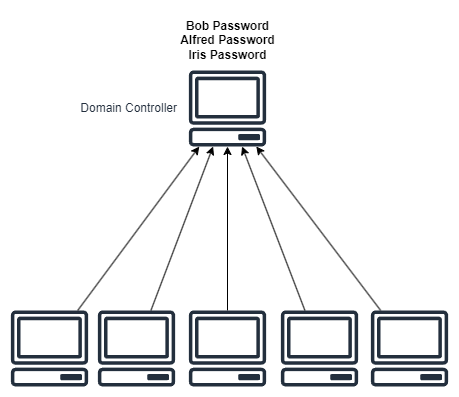

The diagram above was exported from draw.io. Its source (the exported page's mxGraphModel, read from the mxfile embedded in the PNG):
<mxGraphModel dx="778" dy="824" grid="1" gridSize="10" guides="1" tooltips="1" connect="1" arrows="1" fold="1" page="1" pageScale="1" pageWidth="850" pageHeight="1100" math="0" shadow="0">
  <root>
    <mxCell id="0" />
    <mxCell id="1" parent="0" />
    <mxCell id="09SDqbbwlKK5PLyebWbe-3" value="Domain Controller" style="sketch=0;outlineConnect=0;fontColor=#232F3E;gradientColor=none;fillColor=#232F3D;strokeColor=none;dashed=0;verticalLabelPosition=middle;verticalAlign=middle;align=right;html=1;fontSize=12;fontStyle=0;aspect=fixed;pointerEvents=1;shape=mxgraph.aws4.client;labelPosition=left;spacingRight=10;" vertex="1" parent="1">
      <mxGeometry x="438" y="260" width="78" height="76" as="geometry" />
    </mxCell>
    <mxCell id="09SDqbbwlKK5PLyebWbe-13" style="edgeStyle=none;rounded=0;orthogonalLoop=1;jettySize=auto;html=1;" edge="1" parent="1" source="09SDqbbwlKK5PLyebWbe-4" target="09SDqbbwlKK5PLyebWbe-3">
      <mxGeometry relative="1" as="geometry" />
    </mxCell>
    <mxCell id="09SDqbbwlKK5PLyebWbe-4" value="" style="sketch=0;outlineConnect=0;fontColor=#232F3E;gradientColor=none;fillColor=#232F3D;strokeColor=none;dashed=0;verticalLabelPosition=bottom;verticalAlign=top;align=center;html=1;fontSize=12;fontStyle=0;aspect=fixed;pointerEvents=1;shape=mxgraph.aws4.client;" vertex="1" parent="1">
      <mxGeometry x="620" y="500" width="78" height="76" as="geometry" />
    </mxCell>
    <mxCell id="09SDqbbwlKK5PLyebWbe-12" style="edgeStyle=none;rounded=0;orthogonalLoop=1;jettySize=auto;html=1;" edge="1" parent="1" source="09SDqbbwlKK5PLyebWbe-5" target="09SDqbbwlKK5PLyebWbe-3">
      <mxGeometry relative="1" as="geometry" />
    </mxCell>
    <mxCell id="09SDqbbwlKK5PLyebWbe-5" value="" style="sketch=0;outlineConnect=0;fontColor=#232F3E;gradientColor=none;fillColor=#232F3D;strokeColor=none;dashed=0;verticalLabelPosition=bottom;verticalAlign=top;align=center;html=1;fontSize=12;fontStyle=0;aspect=fixed;pointerEvents=1;shape=mxgraph.aws4.client;" vertex="1" parent="1">
      <mxGeometry x="530" y="500" width="78" height="76" as="geometry" />
    </mxCell>
    <mxCell id="09SDqbbwlKK5PLyebWbe-11" style="edgeStyle=none;rounded=0;orthogonalLoop=1;jettySize=auto;html=1;" edge="1" parent="1" source="09SDqbbwlKK5PLyebWbe-6" target="09SDqbbwlKK5PLyebWbe-3">
      <mxGeometry relative="1" as="geometry" />
    </mxCell>
    <mxCell id="09SDqbbwlKK5PLyebWbe-6" value="" style="sketch=0;outlineConnect=0;fontColor=#232F3E;gradientColor=none;fillColor=#232F3D;strokeColor=none;dashed=0;verticalLabelPosition=bottom;verticalAlign=top;align=center;html=1;fontSize=12;fontStyle=0;aspect=fixed;pointerEvents=1;shape=mxgraph.aws4.client;" vertex="1" parent="1">
      <mxGeometry x="438" y="500" width="78" height="76" as="geometry" />
    </mxCell>
    <mxCell id="09SDqbbwlKK5PLyebWbe-10" style="edgeStyle=none;rounded=0;orthogonalLoop=1;jettySize=auto;html=1;" edge="1" parent="1" source="09SDqbbwlKK5PLyebWbe-7" target="09SDqbbwlKK5PLyebWbe-3">
      <mxGeometry relative="1" as="geometry" />
    </mxCell>
    <mxCell id="09SDqbbwlKK5PLyebWbe-7" value="" style="sketch=0;outlineConnect=0;fontColor=#232F3E;gradientColor=none;fillColor=#232F3D;strokeColor=none;dashed=0;verticalLabelPosition=bottom;verticalAlign=top;align=center;html=1;fontSize=12;fontStyle=0;aspect=fixed;pointerEvents=1;shape=mxgraph.aws4.client;" vertex="1" parent="1">
      <mxGeometry x="347" y="500" width="78" height="76" as="geometry" />
    </mxCell>
    <mxCell id="09SDqbbwlKK5PLyebWbe-9" style="rounded=0;orthogonalLoop=1;jettySize=auto;html=1;" edge="1" parent="1" source="09SDqbbwlKK5PLyebWbe-8" target="09SDqbbwlKK5PLyebWbe-3">
      <mxGeometry relative="1" as="geometry" />
    </mxCell>
    <mxCell id="09SDqbbwlKK5PLyebWbe-8" value="" style="sketch=0;outlineConnect=0;fontColor=#232F3E;gradientColor=none;fillColor=#232F3D;strokeColor=none;dashed=0;verticalLabelPosition=bottom;verticalAlign=top;align=center;html=1;fontSize=12;fontStyle=0;aspect=fixed;pointerEvents=1;shape=mxgraph.aws4.client;" vertex="1" parent="1">
      <mxGeometry x="260" y="500" width="78" height="76" as="geometry" />
    </mxCell>
    <mxCell id="09SDqbbwlKK5PLyebWbe-14" value="Bob Password&lt;br&gt;Alfred Password&lt;br&gt;Iris Password" style="text;html=1;align=center;verticalAlign=middle;resizable=0;points=[];autosize=1;strokeColor=none;fillColor=none;fontStyle=1" vertex="1" parent="1">
      <mxGeometry x="417" y="200" width="120" height="60" as="geometry" />
    </mxCell>
  </root>
</mxGraphModel>